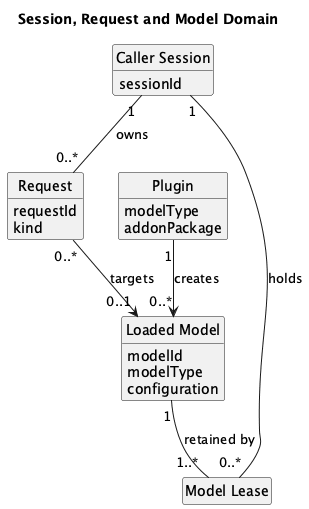

The diagram above was rendered by PlantUML. Its source (embedded in the PNG):
@startuml
title Session, Request and Model Domain
hide circle
hide empty members

class "Caller Session" as Session {
    sessionId
}

class Request {
    requestId
    kind
}

class "Model Lease" as Lease
class "Loaded Model" as Model {
    modelId
    modelType
    configuration
}

class Plugin {
    modelType
    addonPackage
}

Session "1" -- "0..*" Request : owns
Session "1" -- "0..*" Lease : holds
Model "1" -- "1..*" Lease : retained by
Request "0..*" --> "0..1" Model : targets
Plugin "1" --> "0..*" Model : creates
@enduml